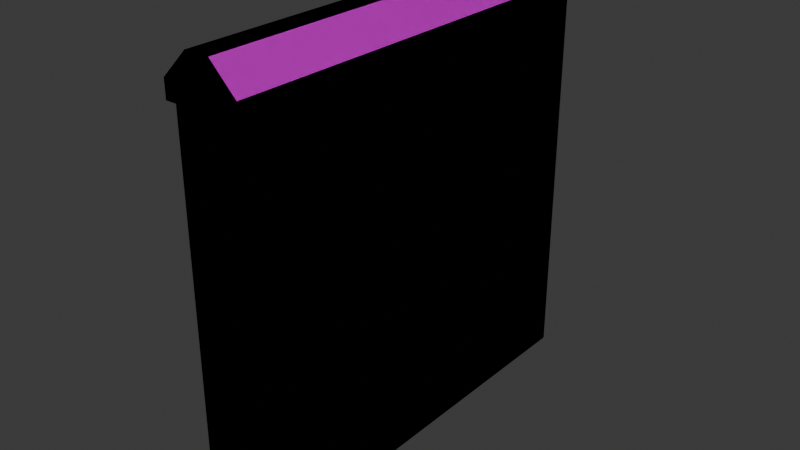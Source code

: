 # Source: FI-032_Factory_Floor_GroundWindowWall.blend  (saved by Blender 4.2.66; exported with 4.5.12 LTS)
import bpy
from mathutils import Matrix  # noqa: F401  (used for matrix-valued properties, if any)

bpy.ops.wm.read_factory_settings(use_empty=True)
scene = bpy.context.scene
scene.name = 'Scene'

# ---- collections
col_collection = bpy.data.collections.new('Collection'); scene.collection.children.link(col_collection)
col_export = bpy.data.collections.new('Export'); scene.collection.children.link(col_export)

# ---- images (referenced by path relative to the original .blend; pixels are not part of the script)
import os
ASSET_DIR = os.environ.get("B2B_ASSET_DIR", "")  # directory of the original .blend (textures are referenced by path, not embedded)
HERE = os.path.dirname(os.path.abspath(__file__))  # packed textures are extracted next to this script under _unpacked/

def load_image(name, relpath, width, height, colorspace="sRGB"):
    """Load a texture the original file referenced (path relative to the .blend, or extracted next to this script)."""
    p = next((c for c in (os.path.join(HERE, relpath), os.path.join(ASSET_DIR, relpath)) if relpath and os.path.exists(c)), "")
    if p:
        img = bpy.data.images.load(p, check_existing=True)
        img.name = name
    else:  # same state as the original file: an image datablock whose file is absent (Cycles renders it pink)
        img = bpy.data.images.new(name, width, height)
        img.source = "FILE"
        img.filepath = "//" + (relpath or name)
    img.colorspace_settings.name = colorspace
    return img
img_bricks097_2k_jpg_color_jpg = load_image('Bricks097_2K-JPG_Color.jpg', 'Bricks097_2K-JPG_Color.jpg', 1024, 1024, 'sRGB')
img_bricks097_2k_jpg_normaldx_jpg = load_image('Bricks097_2K-JPG_NormalDX.jpg', 'Bricks097_2K-JPG_NormalDX.jpg', 1024, 1024, 'Non-Color')
img_rock_0005_color_1k_jpg = load_image('rock_0005_color_1k.jpg', 'rock_0005_color_1k.jpg', 1024, 1024, 'sRGB')
img_rock_0005_normal_directx_1k_png = load_image('rock_0005_normal_directx_1k.png', 'rock_0005_normal_directx_1k.png', 1024, 1024, 'Non-Color')
img_material_base_color = load_image('Material Base Color', 'Brick_Concrete Base Color.jpg', 1024, 1024, 'sRGB')

# ---- materials (node trees are filled in below, after node groups)
mat_brick = bpy.data.materials.new('Brick')
mat_concrete = bpy.data.materials.new('Concrete')
mat_material = bpy.data.materials.new('Material')

# ---- material node trees
mat_brick.use_nodes = True; mat_brick.node_tree.nodes.clear()
_N = mat_brick.node_tree.nodes; _L = mat_brick.node_tree.links
n0 = _N.new('ShaderNodeBsdfPrincipled'); n0.name = 'Principled BSDF'; n0.location = (10, 300)
n1 = _N.new('ShaderNodeOutputMaterial'); n1.name = 'Material Output'; n1.location = (300, 300)
n2 = _N.new('ShaderNodeTexImage'); n2.name = 'Image Texture'; n2.location = (-570, 518)
n2.image = img_bricks097_2k_jpg_color_jpg
n3 = _N.new('ShaderNodeTexImage'); n3.name = 'Image Texture.001'; n3.location = (-570, 185)
n3.image = img_bricks097_2k_jpg_normaldx_jpg
n4 = _N.new('ShaderNodeNormalMap'); n4.name = 'Normal Map'; n4.location = (-264, 186)
_L.new(n0.outputs[0], n1.inputs[0])
_L.new(n3.outputs[0], n4.inputs[1])
_L.new(n4.outputs[0], n0.inputs[5])
_L.new(n2.outputs[0], n0.inputs[0])
n1.is_active_output = True
mat_concrete.use_nodes = True; mat_concrete.node_tree.nodes.clear()
_N = mat_concrete.node_tree.nodes; _L = mat_concrete.node_tree.links
n0 = _N.new('ShaderNodeBsdfPrincipled'); n0.name = 'Principled BSDF'; n0.location = (10, 300)
n1 = _N.new('ShaderNodeOutputMaterial'); n1.name = 'Material Output'; n1.location = (300, 300)
n2 = _N.new('ShaderNodeTexImage'); n2.name = 'Image Texture'; n2.location = (-620, 523)
n2.image = img_rock_0005_color_1k_jpg
n3 = _N.new('ShaderNodeTexImage'); n3.name = 'Image Texture.001'; n3.location = (-621, 206)
n3.image = img_rock_0005_normal_directx_1k_png
n4 = _N.new('ShaderNodeNormalMap'); n4.name = 'Normal Map'; n4.location = (-190, 180)
_L.new(n0.outputs[0], n1.inputs[0])
_L.new(n3.outputs[0], n4.inputs[1])
_L.new(n4.outputs[0], n0.inputs[5])
_L.new(n2.outputs[0], n0.inputs[0])
n1.is_active_output = True
mat_material.use_nodes = True; mat_material.node_tree.nodes.clear()
_N = mat_material.node_tree.nodes; _L = mat_material.node_tree.links
n0 = _N.new('ShaderNodeBsdfPrincipled'); n0.name = 'Principled BSDF'; n0.location = (10, 300)
n1 = _N.new('ShaderNodeOutputMaterial'); n1.name = 'Material Output'; n1.location = (300, 300)
n2 = _N.new('ShaderNodeTexImage'); n2.name = 'Image Texture'; n2.location = (-582, 504)
n2.image = img_material_base_color
_L.new(n0.outputs[0], n1.inputs[0])
_L.new(n2.outputs[0], n0.inputs[0])
n1.is_active_output = True

# ---- world
world_world = bpy.data.worlds.new('World'); scene.world = world_world
world_world.use_nodes = True; world_world.node_tree.nodes.clear()
_N = world_world.node_tree.nodes; _L = world_world.node_tree.links
n0 = _N.new('ShaderNodeOutputWorld'); n0.name = 'World Output'; n0.location = (300, 300)
n1 = _N.new('ShaderNodeBackground'); n1.name = 'Background'; n1.location = (10, 300)
n1.inputs[0].default_value = (0.05088, 0.05088, 0.05088, 1.0)
_L.new(n1.outputs[0], n0.inputs[0])
n0.is_active_output = True
world_world.color = (0.05088, 0.05088, 0.05088)
world_world.sun_shadow_jitter_overblur = 0.0

# ---- meshes
me_cube_006 = bpy.data.meshes.new('Cube.006')
me_cube_006.from_pydata([(0.0, -1.0, 0.0), (0.0, 1.0, 0.0), (0.25, -1.0, 0.0), (0.25, 1.0, 0.0), (0.0, -1.0, 1.8), (0.0, 1.0, 1.8), (0.25, 1.0, 1.8), (0.25, -1.0, 1.8), (0.3, 1.0, 1.8), (0.3, -1.0, 1.8), (-0.05, -1.0, 1.8), (-0.05, 1.0, 1.8), (0.1812, 1.0, 2.0), (0.3, 1.0, 1.881), (0.3, -1.0, 1.881), (0.1812, -1.0, 2.0), (0.06876, -1.0, 2.0), (-0.05, -1.0, 1.881), (-0.05, 1.0, 1.881), (0.06876, 1.0, 2.0)], [], [(12, 19, 16, 15), (10, 17, 18, 11), (1, 3, 2, 0), (14, 15, 16, 17, 10, 4, 7, 9), (2, 7, 4, 0), (3, 6, 7, 2), (1, 5, 6, 3), (0, 4, 5, 1), (5, 11, 18, 19, 12, 13, 8, 6), (7, 6, 8, 9), (5, 4, 10, 11), (12, 15, 14, 13), (16, 19, 18, 17), (8, 13, 14, 9)])
me_cube_006.polygons.foreach_set('material_index', [1, 1, 0, 1, 0, 0, 0, 0, 1, 0, 0, 1, 1, 1])
_uv = me_cube_006.uv_layers.new(name='UVMap')
_uv.uv.foreach_set('vector', [0.7456, 0.6405, 0.6734, 0.6405, 0.6734, 2.663e-05, 0.7456, 2.662e-05, 0.2831, 0.9318, 0.2831, 0.7842, 0.6033, 0.7842, 0.6033, 0.9318, 0.00104, 0.7841, 0.1612, 0.7841, 0.1612, 0.9442, 0.00104, 0.9442, 0.6793, 0.6441, 0.7872, 0.6821, 0.7872, 0.7182, 0.6793, 0.7562, 0.6055, 0.7562, 0.6055, 0.7402, 0.6055, 0.6601, 0.6055, 0.6441, 0.8414, 0.9318, 0.8414, 0.6436, 0.9215, 0.6436, 0.9215, 0.9318, 0.0007386, 0.0003035, 0.281, 0.006608, 0.281, 0.7841, 0.0007386, 0.7778, 0.7521, 1.0, 0.608, 1.0, 0.608, 0.8399, 0.7521, 0.8399, 0.2819, 0.5651, 0.2819, 0.0003476, 0.6705, 0.0003476, 0.6705, 0.5651, 0.8388, 0.8249, 0.8388, 0.8409, 0.765, 0.8409, 0.6571, 0.8029, 0.6571, 0.7669, 0.765, 0.7288, 0.8388, 0.7288, 0.8388, 0.7448, 0.2273, 0.002066, 0.1472, 0.002066, 0.1472, 0.002066, 0.2273, 0.002066, 0.2231, 0.002066, 0.1431, 0.002066, 0.1431, 0.002066, 0.2231, 0.002066, 0.7456, 0.6405, 0.7456, 2.662e-05, 0.8982, 2.662e-05, 0.8982, 0.6405, 0.2831, 0.5684, 0.6033, 0.5684, 0.6033, 0.7842, 0.2831, 0.7842, 0.9504, 0.6405, 0.8982, 0.6405, 0.8982, 2.662e-05, 0.9504, 2.662e-05])
me_cube_006.materials.append(mat_brick)
me_cube_006.materials.append(mat_concrete)
me_cube_006.update()
me_cube_002 = bpy.data.meshes.new('Cube.002')
me_cube_002.from_pydata([(0.0, -1.0, 0.0), (0.0, 1.0, 0.0), (0.25, -1.0, 0.0), (0.25, 1.0, 0.0), (0.0, -1.0, 1.8), (0.0, 1.0, 1.8), (0.25, 1.0, 1.8), (0.25, -1.0, 1.8), (0.3, 1.0, 1.8), (0.3, -1.0, 1.8), (-0.05, -1.0, 1.8), (-0.05, 1.0, 1.8), (0.1812, 1.0, 2.0), (0.3, 1.0, 1.881), (0.3, -1.0, 1.881), (0.1812, -1.0, 2.0), (0.06876, -1.0, 2.0), (-0.05, -1.0, 1.881), (-0.05, 1.0, 1.881), (0.06876, 1.0, 2.0)], [], [(12, 19, 16, 15), (10, 17, 18, 11), (1, 3, 2, 0), (14, 15, 16, 17, 10, 4, 7, 9), (2, 7, 4, 0), (3, 6, 7, 2), (1, 5, 6, 3), (0, 4, 5, 1), (5, 11, 18, 19, 12, 13, 8, 6), (7, 6, 8, 9), (5, 4, 10, 11), (12, 15, 14, 13), (16, 19, 18, 17), (8, 13, 14, 9)])
_uv = me_cube_002.uv_layers.new(name='UVMap')
_uv.uv.foreach_set('vector', [0.07118, 0.6246, 0.000846, 0.6246, 0.0008459, 0.001204, 0.07118, 0.001204, 0.4498, 0.6246, 0.378, 0.6246, 0.378, 0.001204, 0.4498, 0.001204, 0.000681, 0.8936, 0.000681, 0.7378, 0.1565, 0.7378, 0.1565, 0.8936, 0.3448, 0.6265, 0.4498, 0.6635, 0.4498, 0.6985, 0.3448, 0.7356, 0.273, 0.7356, 0.273, 0.72, 0.273, 0.6421, 0.273, 0.6265, 0.1587, 0.8784, 0.1587, 0.7382, 0.3146, 0.7382, 0.3146, 0.8784, 1.0, 0.9301, 0.4544, 0.9301, 0.4523, 0.5517, 0.9979, 0.5517, 0.8324, 0.000681, 0.9726, 0.000681, 0.9726, 0.1565, 0.8324, 0.1565, 0.4516, 0.5502, 0.4516, 0.000454, 0.8298, 0.000454, 0.8298, 0.5502, 0.07389, 0.642, 0.07389, 0.6265, 0.1457, 0.6265, 0.2508, 0.6635, 0.2508, 0.6985, 0.1457, 0.7356, 0.07389, 0.7356, 0.07389, 0.72, 0.1565, -6.842e-09, 0.000681, -2.977e-11, 0.000681, -2.977e-11, 0.1565, -6.842e-09, 0.1581, -6.909e-09, 0.002201, -9.62e-11, 0.002201, -9.62e-11, 0.1581, -6.909e-09, 0.07118, 0.6246, 0.07118, 0.001204, 0.2197, 0.001204, 0.2197, 0.6246, 0.273, 0.6246, 0.273, 0.001204, 0.378, 0.001204, 0.378, 0.6246, 0.2705, 0.6246, 0.2197, 0.6246, 0.2197, 0.001204, 0.2705, 0.001204])
me_cube_002.materials.append(mat_material)
me_cube_002.update()

# ---- objects
ob_second = bpy.data.objects.new('Second', me_cube_006)
ob_fi_032_factory_floor_groundwindowwall = bpy.data.objects.new('FI-032 Factory Floor GroundWindowWall', me_cube_002)

# ---- transforms, parenting, visibility, modifiers, constraints
ob_second.location = (0.0, 0.0, 0.0)
ob_fi_032_factory_floor_groundwindowwall.location = (0.0, 0.0, 0.0)

# ---- collection membership
col_collection.objects.link(ob_second)
col_export.objects.link(ob_fi_032_factory_floor_groundwindowwall)

# ---- scene / render settings (as saved in the file)
scene.frame_start = 1; scene.frame_end = 250; scene.frame_set(1)
scene.render.engine = 'CYCLES'
scene.cycles.bake_type = 'NORMAL'
bpy.context.view_layer.update()

# ---- added for rendering (the .blend has no active camera and no usable light): camera, sun
cam_auto = bpy.data.cameras.new('AutoCamera')
cam_auto.lens = 50.0
cam_auto.sensor_width = 36.0
cam_auto.clip_end = 1000.0
ob_auto_camera = bpy.data.objects.new('AutoCamera', cam_auto)
scene.collection.objects.link(ob_auto_camera)
ob_auto_camera.location = (2.76189, -3.16427, 3.10951)
ob_auto_camera.rotation_euler = (1.09748, -7.21219e-08, 0.694738)
scene.camera = ob_auto_camera
light_auto_sun = bpy.data.lights.new('AutoSun', 'SUN')
light_auto_sun.energy = 3.0
light_auto_sun.angle = 0.0523599
ob_auto_sun = bpy.data.objects.new('AutoSun', light_auto_sun)
scene.collection.objects.link(ob_auto_sun)
ob_auto_sun.rotation_euler = (0.872665, 0.174533, 0.523599)
bpy.context.view_layer.update()

